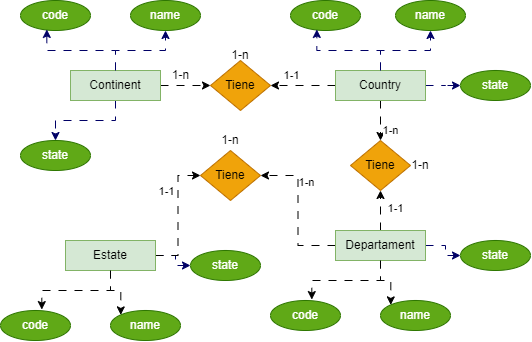

The diagram above was exported from draw.io. Its source (the exported page's mxGraphModel, read from the mxfile embedded in the PNG):
<mxGraphModel dx="863" dy="585" grid="1" gridSize="10" guides="1" tooltips="1" connect="1" arrows="1" fold="1" page="1" pageScale="1" pageWidth="850" pageHeight="1100" math="0" shadow="0">
  <root>
    <mxCell id="0" />
    <mxCell id="1" parent="0" />
    <mxCell id="Vyve69rdpSh3tT56nk27-5" style="edgeStyle=orthogonalEdgeStyle;rounded=0;orthogonalLoop=1;jettySize=auto;html=1;flowAnimation=1;strokeColor=#000066;" edge="1" parent="1" source="Vyve69rdpSh3tT56nk27-1" target="Vyve69rdpSh3tT56nk27-4">
      <mxGeometry relative="1" as="geometry" />
    </mxCell>
    <mxCell id="Vyve69rdpSh3tT56nk27-7" style="edgeStyle=orthogonalEdgeStyle;rounded=0;orthogonalLoop=1;jettySize=auto;html=1;entryX=0.5;entryY=1;entryDx=0;entryDy=0;flowAnimation=1;strokeColor=#000066;" edge="1" parent="1" source="Vyve69rdpSh3tT56nk27-1" target="Vyve69rdpSh3tT56nk27-3">
      <mxGeometry relative="1" as="geometry" />
    </mxCell>
    <mxCell id="Vyve69rdpSh3tT56nk27-17" style="edgeStyle=orthogonalEdgeStyle;rounded=0;orthogonalLoop=1;jettySize=auto;html=1;entryX=0;entryY=0.5;entryDx=0;entryDy=0;flowAnimation=1;" edge="1" parent="1" source="Vyve69rdpSh3tT56nk27-1" target="Vyve69rdpSh3tT56nk27-15">
      <mxGeometry relative="1" as="geometry" />
    </mxCell>
    <mxCell id="Vyve69rdpSh3tT56nk27-1" value="Continent" style="rounded=0;whiteSpace=wrap;html=1;fillColor=#d5e8d4;strokeColor=#82b366;" vertex="1" parent="1">
      <mxGeometry x="80" y="90" width="90" height="30" as="geometry" />
    </mxCell>
    <mxCell id="Vyve69rdpSh3tT56nk27-2" value="code" style="ellipse;whiteSpace=wrap;html=1;fillColor=#60a917;fontColor=#ffffff;strokeColor=#2D7600;" vertex="1" parent="1">
      <mxGeometry x="30" y="20" width="70" height="30" as="geometry" />
    </mxCell>
    <mxCell id="Vyve69rdpSh3tT56nk27-3" value="name" style="ellipse;whiteSpace=wrap;html=1;fillColor=#60a917;fontColor=#ffffff;strokeColor=#2D7600;" vertex="1" parent="1">
      <mxGeometry x="140" y="20" width="70" height="30" as="geometry" />
    </mxCell>
    <mxCell id="Vyve69rdpSh3tT56nk27-4" value="state" style="ellipse;whiteSpace=wrap;html=1;fillColor=#60a917;fontColor=#ffffff;strokeColor=#2D7600;" vertex="1" parent="1">
      <mxGeometry x="30" y="160" width="70" height="30" as="geometry" />
    </mxCell>
    <mxCell id="Vyve69rdpSh3tT56nk27-6" style="edgeStyle=orthogonalEdgeStyle;rounded=0;orthogonalLoop=1;jettySize=auto;html=1;entryX=0.376;entryY=0.965;entryDx=0;entryDy=0;entryPerimeter=0;flowAnimation=1;strokeColor=#000066;" edge="1" parent="1" source="Vyve69rdpSh3tT56nk27-1" target="Vyve69rdpSh3tT56nk27-2">
      <mxGeometry relative="1" as="geometry" />
    </mxCell>
    <mxCell id="Vyve69rdpSh3tT56nk27-8" style="edgeStyle=orthogonalEdgeStyle;rounded=0;orthogonalLoop=1;jettySize=auto;html=1;flowAnimation=1;strokeColor=#000066;" edge="1" parent="1" source="Vyve69rdpSh3tT56nk27-10" target="Vyve69rdpSh3tT56nk27-13">
      <mxGeometry relative="1" as="geometry" />
    </mxCell>
    <mxCell id="Vyve69rdpSh3tT56nk27-9" style="edgeStyle=orthogonalEdgeStyle;rounded=0;orthogonalLoop=1;jettySize=auto;html=1;entryX=0.5;entryY=1;entryDx=0;entryDy=0;flowAnimation=1;strokeColor=#000066;" edge="1" parent="1" source="Vyve69rdpSh3tT56nk27-10" target="Vyve69rdpSh3tT56nk27-12">
      <mxGeometry relative="1" as="geometry" />
    </mxCell>
    <mxCell id="Vyve69rdpSh3tT56nk27-19" style="edgeStyle=orthogonalEdgeStyle;rounded=0;orthogonalLoop=1;jettySize=auto;html=1;entryX=1;entryY=0.5;entryDx=0;entryDy=0;flowAnimation=1;" edge="1" parent="1" source="Vyve69rdpSh3tT56nk27-10" target="Vyve69rdpSh3tT56nk27-15">
      <mxGeometry relative="1" as="geometry" />
    </mxCell>
    <mxCell id="Vyve69rdpSh3tT56nk27-20" value="1-1" style="edgeLabel;html=1;align=center;verticalAlign=middle;resizable=0;points=[];" vertex="1" connectable="0" parent="Vyve69rdpSh3tT56nk27-19">
      <mxGeometry x="0.1209" y="1" relative="1" as="geometry">
        <mxPoint x="-8" y="-11" as="offset" />
      </mxGeometry>
    </mxCell>
    <mxCell id="Vyve69rdpSh3tT56nk27-32" style="edgeStyle=orthogonalEdgeStyle;rounded=0;orthogonalLoop=1;jettySize=auto;html=1;flowAnimation=1;" edge="1" parent="1" source="Vyve69rdpSh3tT56nk27-10" target="Vyve69rdpSh3tT56nk27-31">
      <mxGeometry relative="1" as="geometry" />
    </mxCell>
    <mxCell id="Vyve69rdpSh3tT56nk27-33" value="1-n" style="edgeLabel;html=1;align=center;verticalAlign=middle;resizable=0;points=[];" vertex="1" connectable="0" parent="Vyve69rdpSh3tT56nk27-32">
      <mxGeometry x="0.4529" y="-1" relative="1" as="geometry">
        <mxPoint x="11" as="offset" />
      </mxGeometry>
    </mxCell>
    <mxCell id="Vyve69rdpSh3tT56nk27-10" value="Country" style="rounded=0;whiteSpace=wrap;html=1;fillColor=#d5e8d4;strokeColor=#82b366;" vertex="1" parent="1">
      <mxGeometry x="345" y="90" width="90" height="30" as="geometry" />
    </mxCell>
    <mxCell id="Vyve69rdpSh3tT56nk27-11" value="code" style="ellipse;whiteSpace=wrap;html=1;fillColor=#60a917;fontColor=#ffffff;strokeColor=#2D7600;" vertex="1" parent="1">
      <mxGeometry x="300" y="20" width="70" height="30" as="geometry" />
    </mxCell>
    <mxCell id="Vyve69rdpSh3tT56nk27-12" value="name" style="ellipse;whiteSpace=wrap;html=1;fillColor=#60a917;fontColor=#ffffff;strokeColor=#2D7600;" vertex="1" parent="1">
      <mxGeometry x="405" y="20" width="70" height="30" as="geometry" />
    </mxCell>
    <mxCell id="Vyve69rdpSh3tT56nk27-13" value="state" style="ellipse;whiteSpace=wrap;html=1;fillColor=#60a917;fontColor=#ffffff;strokeColor=#2D7600;" vertex="1" parent="1">
      <mxGeometry x="470" y="90" width="70" height="30" as="geometry" />
    </mxCell>
    <mxCell id="Vyve69rdpSh3tT56nk27-14" style="edgeStyle=orthogonalEdgeStyle;rounded=0;orthogonalLoop=1;jettySize=auto;html=1;entryX=0.376;entryY=0.965;entryDx=0;entryDy=0;entryPerimeter=0;flowAnimation=1;strokeColor=#000066;" edge="1" parent="1" source="Vyve69rdpSh3tT56nk27-10" target="Vyve69rdpSh3tT56nk27-11">
      <mxGeometry relative="1" as="geometry" />
    </mxCell>
    <mxCell id="Vyve69rdpSh3tT56nk27-15" value="Tiene" style="rhombus;whiteSpace=wrap;html=1;fillColor=#f0a30a;fontColor=#000000;strokeColor=#BD7000;" vertex="1" parent="1">
      <mxGeometry x="220" y="80" width="60" height="50" as="geometry" />
    </mxCell>
    <mxCell id="Vyve69rdpSh3tT56nk27-18" value="1-n" style="text;html=1;align=center;verticalAlign=middle;resizable=0;points=[];autosize=1;strokeColor=none;fillColor=none;" vertex="1" parent="1">
      <mxGeometry x="170" y="80" width="40" height="30" as="geometry" />
    </mxCell>
    <mxCell id="Vyve69rdpSh3tT56nk27-21" value="1-n" style="text;html=1;align=center;verticalAlign=middle;whiteSpace=wrap;rounded=0;" vertex="1" parent="1">
      <mxGeometry x="220" y="60" width="60" height="30" as="geometry" />
    </mxCell>
    <mxCell id="Vyve69rdpSh3tT56nk27-22" style="edgeStyle=orthogonalEdgeStyle;rounded=0;orthogonalLoop=1;jettySize=auto;html=1;flowAnimation=1;strokeColor=#000066;entryX=0;entryY=0.5;entryDx=0;entryDy=0;" edge="1" parent="1" source="Vyve69rdpSh3tT56nk27-24" target="Vyve69rdpSh3tT56nk27-28">
      <mxGeometry relative="1" as="geometry">
        <mxPoint x="480" y="275" as="targetPoint" />
      </mxGeometry>
    </mxCell>
    <mxCell id="Vyve69rdpSh3tT56nk27-29" style="edgeStyle=orthogonalEdgeStyle;rounded=0;orthogonalLoop=1;jettySize=auto;html=1;entryX=0;entryY=0;entryDx=0;entryDy=0;flowAnimation=1;" edge="1" parent="1" source="Vyve69rdpSh3tT56nk27-24" target="Vyve69rdpSh3tT56nk27-26">
      <mxGeometry relative="1" as="geometry" />
    </mxCell>
    <mxCell id="Vyve69rdpSh3tT56nk27-34" style="edgeStyle=orthogonalEdgeStyle;rounded=0;orthogonalLoop=1;jettySize=auto;html=1;entryX=0.5;entryY=1;entryDx=0;entryDy=0;flowAnimation=1;" edge="1" parent="1" source="Vyve69rdpSh3tT56nk27-24" target="Vyve69rdpSh3tT56nk27-31">
      <mxGeometry relative="1" as="geometry" />
    </mxCell>
    <mxCell id="Vyve69rdpSh3tT56nk27-35" value="1-1" style="edgeLabel;html=1;align=center;verticalAlign=middle;resizable=0;points=[];" vertex="1" connectable="0" parent="Vyve69rdpSh3tT56nk27-34">
      <mxGeometry x="0.1043" relative="1" as="geometry">
        <mxPoint x="15" as="offset" />
      </mxGeometry>
    </mxCell>
    <mxCell id="Vyve69rdpSh3tT56nk27-46" style="edgeStyle=orthogonalEdgeStyle;rounded=0;orthogonalLoop=1;jettySize=auto;html=1;entryX=1;entryY=0.5;entryDx=0;entryDy=0;flowAnimation=1;" edge="1" parent="1" source="Vyve69rdpSh3tT56nk27-24" target="Vyve69rdpSh3tT56nk27-45">
      <mxGeometry relative="1" as="geometry" />
    </mxCell>
    <mxCell id="Vyve69rdpSh3tT56nk27-47" value="1-n" style="edgeLabel;html=1;align=center;verticalAlign=middle;resizable=0;points=[];" vertex="1" connectable="0" parent="Vyve69rdpSh3tT56nk27-46">
      <mxGeometry x="0.3954" y="-2" relative="1" as="geometry">
        <mxPoint x="6" as="offset" />
      </mxGeometry>
    </mxCell>
    <mxCell id="Vyve69rdpSh3tT56nk27-24" value="Departament" style="rounded=0;whiteSpace=wrap;html=1;fillColor=#d5e8d4;strokeColor=#82b366;" vertex="1" parent="1">
      <mxGeometry x="345" y="250" width="90" height="30" as="geometry" />
    </mxCell>
    <mxCell id="Vyve69rdpSh3tT56nk27-25" value="code" style="ellipse;whiteSpace=wrap;html=1;fillColor=#60a917;fontColor=#ffffff;strokeColor=#2D7600;" vertex="1" parent="1">
      <mxGeometry x="280" y="320" width="70" height="30" as="geometry" />
    </mxCell>
    <mxCell id="Vyve69rdpSh3tT56nk27-26" value="name" style="ellipse;whiteSpace=wrap;html=1;fillColor=#60a917;fontColor=#ffffff;strokeColor=#2D7600;" vertex="1" parent="1">
      <mxGeometry x="390" y="320" width="70" height="30" as="geometry" />
    </mxCell>
    <mxCell id="Vyve69rdpSh3tT56nk27-28" value="state" style="ellipse;whiteSpace=wrap;html=1;fillColor=#60a917;fontColor=#ffffff;strokeColor=#2D7600;" vertex="1" parent="1">
      <mxGeometry x="470" y="260" width="70" height="30" as="geometry" />
    </mxCell>
    <mxCell id="Vyve69rdpSh3tT56nk27-30" style="edgeStyle=orthogonalEdgeStyle;rounded=0;orthogonalLoop=1;jettySize=auto;html=1;entryX=0.59;entryY=-0.031;entryDx=0;entryDy=0;entryPerimeter=0;flowAnimation=1;" edge="1" parent="1" source="Vyve69rdpSh3tT56nk27-24" target="Vyve69rdpSh3tT56nk27-25">
      <mxGeometry relative="1" as="geometry" />
    </mxCell>
    <mxCell id="Vyve69rdpSh3tT56nk27-31" value="Tiene" style="rhombus;whiteSpace=wrap;html=1;fillColor=#f0a30a;fontColor=#000000;strokeColor=#BD7000;" vertex="1" parent="1">
      <mxGeometry x="360" y="160" width="60" height="50" as="geometry" />
    </mxCell>
    <mxCell id="Vyve69rdpSh3tT56nk27-36" value="1-n" style="text;html=1;align=center;verticalAlign=middle;whiteSpace=wrap;rounded=0;" vertex="1" parent="1">
      <mxGeometry x="410" y="175" width="40" height="20" as="geometry" />
    </mxCell>
    <mxCell id="Vyve69rdpSh3tT56nk27-37" style="edgeStyle=orthogonalEdgeStyle;rounded=0;orthogonalLoop=1;jettySize=auto;html=1;flowAnimation=1;strokeColor=#000066;entryX=0;entryY=0.5;entryDx=0;entryDy=0;" edge="1" parent="1" source="Vyve69rdpSh3tT56nk27-40" target="Vyve69rdpSh3tT56nk27-43">
      <mxGeometry relative="1" as="geometry">
        <mxPoint x="210" y="285" as="targetPoint" />
      </mxGeometry>
    </mxCell>
    <mxCell id="Vyve69rdpSh3tT56nk27-38" style="edgeStyle=orthogonalEdgeStyle;rounded=0;orthogonalLoop=1;jettySize=auto;html=1;entryX=0;entryY=0;entryDx=0;entryDy=0;flowAnimation=1;" edge="1" parent="1" source="Vyve69rdpSh3tT56nk27-40" target="Vyve69rdpSh3tT56nk27-42">
      <mxGeometry relative="1" as="geometry" />
    </mxCell>
    <mxCell id="Vyve69rdpSh3tT56nk27-48" style="edgeStyle=orthogonalEdgeStyle;rounded=0;orthogonalLoop=1;jettySize=auto;html=1;entryX=0;entryY=0.5;entryDx=0;entryDy=0;flowAnimation=1;" edge="1" parent="1" source="Vyve69rdpSh3tT56nk27-40" target="Vyve69rdpSh3tT56nk27-45">
      <mxGeometry relative="1" as="geometry" />
    </mxCell>
    <mxCell id="Vyve69rdpSh3tT56nk27-49" value="1-1" style="edgeLabel;html=1;align=center;verticalAlign=middle;resizable=0;points=[];" vertex="1" connectable="0" parent="Vyve69rdpSh3tT56nk27-48">
      <mxGeometry x="0.4453" y="3" relative="1" as="geometry">
        <mxPoint x="-9" y="3" as="offset" />
      </mxGeometry>
    </mxCell>
    <mxCell id="Vyve69rdpSh3tT56nk27-40" value="Estate" style="rounded=0;whiteSpace=wrap;html=1;fillColor=#d5e8d4;strokeColor=#82b366;" vertex="1" parent="1">
      <mxGeometry x="75" y="260" width="90" height="30" as="geometry" />
    </mxCell>
    <mxCell id="Vyve69rdpSh3tT56nk27-41" value="code" style="ellipse;whiteSpace=wrap;html=1;fillColor=#60a917;fontColor=#ffffff;strokeColor=#2D7600;" vertex="1" parent="1">
      <mxGeometry x="10" y="330" width="70" height="30" as="geometry" />
    </mxCell>
    <mxCell id="Vyve69rdpSh3tT56nk27-42" value="name" style="ellipse;whiteSpace=wrap;html=1;fillColor=#60a917;fontColor=#ffffff;strokeColor=#2D7600;" vertex="1" parent="1">
      <mxGeometry x="120" y="330" width="70" height="30" as="geometry" />
    </mxCell>
    <mxCell id="Vyve69rdpSh3tT56nk27-43" value="state" style="ellipse;whiteSpace=wrap;html=1;fillColor=#60a917;fontColor=#ffffff;strokeColor=#2D7600;" vertex="1" parent="1">
      <mxGeometry x="200" y="270" width="70" height="30" as="geometry" />
    </mxCell>
    <mxCell id="Vyve69rdpSh3tT56nk27-44" style="edgeStyle=orthogonalEdgeStyle;rounded=0;orthogonalLoop=1;jettySize=auto;html=1;entryX=0.59;entryY=-0.031;entryDx=0;entryDy=0;entryPerimeter=0;flowAnimation=1;" edge="1" parent="1" source="Vyve69rdpSh3tT56nk27-40" target="Vyve69rdpSh3tT56nk27-41">
      <mxGeometry relative="1" as="geometry" />
    </mxCell>
    <mxCell id="Vyve69rdpSh3tT56nk27-45" value="Tiene" style="rhombus;whiteSpace=wrap;html=1;fillColor=#f0a30a;fontColor=#000000;strokeColor=#BD7000;" vertex="1" parent="1">
      <mxGeometry x="210" y="170" width="60" height="50" as="geometry" />
    </mxCell>
    <mxCell id="Vyve69rdpSh3tT56nk27-50" value="1-n" style="text;html=1;align=center;verticalAlign=middle;whiteSpace=wrap;rounded=0;" vertex="1" parent="1">
      <mxGeometry x="210" y="145" width="60" height="30" as="geometry" />
    </mxCell>
  </root>
</mxGraphModel>